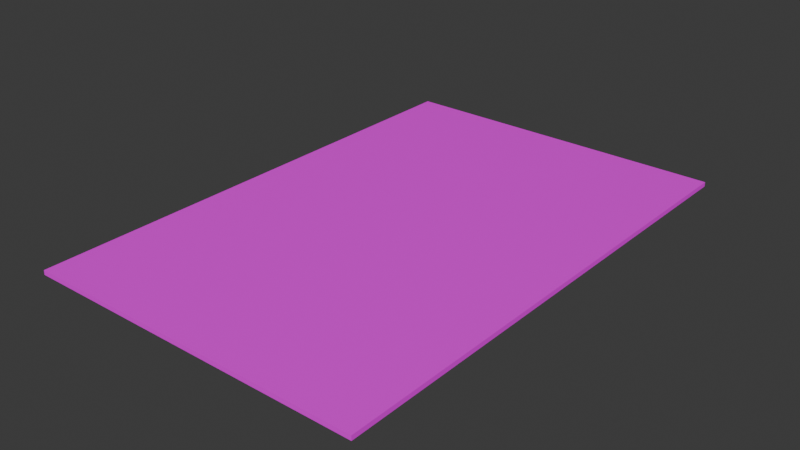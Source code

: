 # Source: Card.blend  (saved by Blender 4.4.32; exported with 4.5.12 LTS)
import bpy
from mathutils import Matrix  # noqa: F401  (used for matrix-valued properties, if any)

bpy.ops.wm.read_factory_settings(use_empty=True)
scene = bpy.context.scene
scene.name = 'Scene'

# ---- collections
col_collection = bpy.data.collections.new('Collection'); scene.collection.children.link(col_collection)

# ---- images (referenced by path relative to the original .blend; pixels are not part of the script)
import os
ASSET_DIR = os.environ.get("B2B_ASSET_DIR", "")  # directory of the original .blend (textures are referenced by path, not embedded)
HERE = os.path.dirname(os.path.abspath(__file__))  # packed textures are extracted next to this script under _unpacked/

def load_image(name, relpath, width, height, colorspace="sRGB"):
    """Load a texture the original file referenced (path relative to the .blend, or extracted next to this script)."""
    p = next((c for c in (os.path.join(HERE, relpath), os.path.join(ASSET_DIR, relpath)) if relpath and os.path.exists(c)), "")
    if p:
        img = bpy.data.images.load(p, check_existing=True)
        img.name = name
    else:  # same state as the original file: an image datablock whose file is absent (Cycles renders it pink)
        img = bpy.data.images.new(name, width, height)
        img.source = "FILE"
        img.filepath = "//" + (relpath or name)
    img.colorspace_settings.name = colorspace
    return img
img_card_background_1_png_png = load_image('card background-1.png.png', 'card background-1.png.png', 1024, 1024, 'sRGB')

# ---- materials (node trees are filled in below, after node groups)
mat_material_002 = bpy.data.materials.new('Material.002')

# ---- material node trees
mat_material_002.use_nodes = True; mat_material_002.node_tree.nodes.clear()
_N = mat_material_002.node_tree.nodes; _L = mat_material_002.node_tree.links
n0 = _N.new('ShaderNodeBsdfPrincipled'); n0.name = 'Principled BSDF'; n0.location = (10, 300)
n1 = _N.new('ShaderNodeOutputMaterial'); n1.name = 'Material Output'; n1.location = (300, 300)
n2 = _N.new('ShaderNodeTexImage'); n2.name = 'Image Texture'; n2.location = (-280, 280)
n2.image = img_card_background_1_png_png
n2.interpolation = 'Closest'
n2.extension = 'EXTEND'
_L.new(n0.outputs[0], n1.inputs[0])
_L.new(n2.outputs[0], n0.inputs[0])
n1.is_active_output = True

# ---- world
world_world = bpy.data.worlds.new('World'); scene.world = world_world
world_world.use_nodes = True; world_world.node_tree.nodes.clear()
_N = world_world.node_tree.nodes; _L = world_world.node_tree.links
n0 = _N.new('ShaderNodeOutputWorld'); n0.name = 'World Output'; n0.location = (300, 300)
n1 = _N.new('ShaderNodeBackground'); n1.name = 'Background'; n1.location = (10, 300)
n1.inputs[0].default_value = (0.05088, 0.05088, 0.05088, 1.0)
_L.new(n1.outputs[0], n0.inputs[0])
n0.is_active_output = True
world_world.color = (0.05088, 0.05088, 0.05088)
world_world.sun_shadow_jitter_overblur = 0.0

# ---- meshes
me_plane_001 = bpy.data.meshes.new('Plane.001')
me_plane_001.from_pydata([(-1.0, -1.0, 0.0), (1.0, -1.0, 0.0), (-1.0, 1.0, 0.0), (1.0, 1.0, 0.0), (-1.0, 1.0, -0.01769), (-1.0, -1.0, -0.01769), (1.0, -1.0, -0.01769), (1.0, 1.0, -0.01769)], [], [(0, 2, 3, 1), (5, 6, 7, 4), (2, 0, 5, 4), (3, 2, 4, 7), (0, 1, 6, 5), (1, 3, 7, 6)])
_uv = me_plane_001.uv_layers.new(name='UVMap')
_uv.uv.foreach_set('vector', [0.0, 0.0, 0.0, 1.0, 1.0, 1.0, 1.0, 0.0, 0.0, 0.0, 1.0, 0.0, 1.0, 1.0, 0.0, 1.0, 0.0, 1.0, 0.0, 0.0, 0.0, 0.0, 0.0, 1.0, 1.0, 1.0, 0.0, 1.0, 0.0, 1.0, 1.0, 1.0, 0.0, 0.0, 1.0, 0.0, 1.0, 0.0, 0.0, 0.0, 1.0, 0.0, 1.0, 1.0, 1.0, 1.0, 1.0, 0.0])
me_plane_001.materials.append(mat_material_002)
me_plane_001.update()

# ---- objects
ob_plane = bpy.data.objects.new('Plane', me_plane_001)

# ---- transforms, parenting, visibility, modifiers, constraints
ob_plane.location = (0.0, 0.0, 0.0)
ob_plane.scale = (0.6712, 1.0, 1.0)

# ---- collection membership
col_collection.objects.link(ob_plane)

# ---- scene / render settings (as saved in the file)
scene.frame_start = 1; scene.frame_end = 250; scene.frame_set(1)
scene.render.engine = 'BLENDER_EEVEE_NEXT'
bpy.context.view_layer.update()

# ---- added for rendering (the .blend has no active camera and no usable light): camera, sun
cam_auto = bpy.data.cameras.new('AutoCamera')
cam_auto.lens = 50.0
cam_auto.sensor_width = 36.0
cam_auto.clip_end = 1000.0
ob_auto_camera = bpy.data.objects.new('AutoCamera', cam_auto)
scene.collection.objects.link(ob_auto_camera)
ob_auto_camera.location = (2.22868, -2.67442, 1.7741)
ob_auto_camera.rotation_euler = (1.09748, -7.21219e-08, 0.694738)
scene.camera = ob_auto_camera
light_auto_sun = bpy.data.lights.new('AutoSun', 'SUN')
light_auto_sun.energy = 3.0
light_auto_sun.angle = 0.0523599
ob_auto_sun = bpy.data.objects.new('AutoSun', light_auto_sun)
scene.collection.objects.link(ob_auto_sun)
ob_auto_sun.rotation_euler = (0.872665, 0.174533, 0.523599)
bpy.context.view_layer.update()
